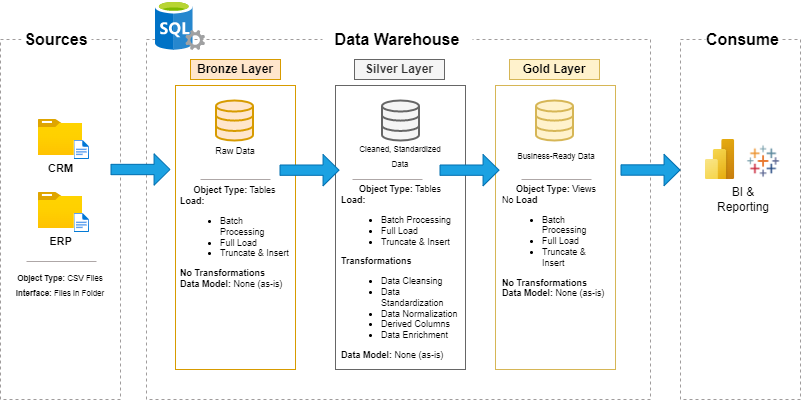

The diagram above was exported from draw.io. Its source (the exported page's mxGraphModel, read from the mxfile embedded in the PNG):
<mxGraphModel dx="1467" dy="753" grid="1" gridSize="10" guides="1" tooltips="1" connect="1" arrows="1" fold="1" page="1" pageScale="1" pageWidth="850" pageHeight="1100" math="0" shadow="0">
  <root>
    <mxCell id="0" />
    <mxCell id="1" parent="0" />
    <mxCell id="2wqp8WyHvSzA8KLHSygz-1" value="" style="rounded=0;whiteSpace=wrap;html=1;dashed=1;strokeColor=#A09C9C;" vertex="1" parent="1">
      <mxGeometry x="15" y="130" width="120" height="360" as="geometry" />
    </mxCell>
    <mxCell id="2wqp8WyHvSzA8KLHSygz-2" value="" style="rounded=0;whiteSpace=wrap;html=1;dashed=1;strokeColor=light-dark(#A09C9C,#EDEDED);" vertex="1" parent="1">
      <mxGeometry x="161" y="130" width="504" height="360" as="geometry" />
    </mxCell>
    <mxCell id="2wqp8WyHvSzA8KLHSygz-3" value="" style="rounded=0;whiteSpace=wrap;html=1;dashed=1;strokeColor=#A09C9C;" vertex="1" parent="1">
      <mxGeometry x="695" y="130" width="120" height="360" as="geometry" />
    </mxCell>
    <mxCell id="2wqp8WyHvSzA8KLHSygz-4" value="Sources" style="rounded=0;whiteSpace=wrap;html=1;strokeColor=none;fontStyle=1;fontSize=16;" vertex="1" parent="1">
      <mxGeometry x="36" y="115" width="70" height="30" as="geometry" />
    </mxCell>
    <mxCell id="2wqp8WyHvSzA8KLHSygz-5" value="Data Warehouse" style="rounded=0;whiteSpace=wrap;html=1;strokeColor=none;fontStyle=1;fontSize=16;" vertex="1" parent="1">
      <mxGeometry x="337" y="115" width="150" height="30" as="geometry" />
    </mxCell>
    <mxCell id="2wqp8WyHvSzA8KLHSygz-6" value="Consume" style="rounded=0;whiteSpace=wrap;html=1;strokeColor=none;fontStyle=1;fontSize=16;" vertex="1" parent="1">
      <mxGeometry x="720" y="115" width="75" height="30" as="geometry" />
    </mxCell>
    <mxCell id="2wqp8WyHvSzA8KLHSygz-7" value="Bronze Layer" style="rounded=0;whiteSpace=wrap;html=1;fontStyle=1;fillColor=#ffe6cc;strokeColor=#d79b00;" vertex="1" parent="1">
      <mxGeometry x="205" y="150" width="90" height="20" as="geometry" />
    </mxCell>
    <mxCell id="2wqp8WyHvSzA8KLHSygz-9" value="" style="rounded=0;whiteSpace=wrap;html=1;fontStyle=1;fillColor=none;strokeColor=#d79b00;" vertex="1" parent="1">
      <mxGeometry x="190" y="176" width="120" height="284" as="geometry" />
    </mxCell>
    <mxCell id="2wqp8WyHvSzA8KLHSygz-10" value="Silver Layer" style="rounded=0;whiteSpace=wrap;html=1;fontStyle=1;fillColor=#f5f5f5;strokeColor=#666666;fontColor=#333333;" vertex="1" parent="1">
      <mxGeometry x="369" y="150" width="90" height="20" as="geometry" />
    </mxCell>
    <mxCell id="2wqp8WyHvSzA8KLHSygz-11" value="" style="rounded=0;whiteSpace=wrap;html=1;fontStyle=1;fillColor=none;strokeColor=#666666;fontColor=#333333;" vertex="1" parent="1">
      <mxGeometry x="350" y="176" width="130" height="284" as="geometry" />
    </mxCell>
    <mxCell id="2wqp8WyHvSzA8KLHSygz-12" value="Gold Layer" style="rounded=0;whiteSpace=wrap;html=1;fontStyle=1;fillColor=#fff2cc;strokeColor=#d6b656;" vertex="1" parent="1">
      <mxGeometry x="524" y="150" width="90" height="20" as="geometry" />
    </mxCell>
    <mxCell id="2wqp8WyHvSzA8KLHSygz-13" value="" style="rounded=0;whiteSpace=wrap;html=1;fontStyle=1;fillColor=none;strokeColor=#d6b656;" vertex="1" parent="1">
      <mxGeometry x="510" y="176" width="120" height="284" as="geometry" />
    </mxCell>
    <mxCell id="2wqp8WyHvSzA8KLHSygz-14" value="&lt;b&gt;CRM&lt;/b&gt;" style="image;aspect=fixed;html=1;points=[];align=center;fontSize=11;image=img/lib/azure2/general/Folder_Blank.svg;fontStyle=0;verticalAlign=top;" vertex="1" parent="1">
      <mxGeometry x="52.75999999999999" y="210" width="44.48" height="36.1" as="geometry" />
    </mxCell>
    <mxCell id="2wqp8WyHvSzA8KLHSygz-19" value="" style="image;aspect=fixed;html=1;points=[];align=center;fontSize=12;image=img/lib/azure2/general/File.svg;" vertex="1" parent="1">
      <mxGeometry x="88.57999999999998" y="231" width="15.42" height="19" as="geometry" />
    </mxCell>
    <mxCell id="2wqp8WyHvSzA8KLHSygz-22" value="&lt;b&gt;ERP&lt;/b&gt;" style="image;aspect=fixed;html=1;points=[];align=center;fontSize=11;image=img/lib/azure2/general/Folder_Blank.svg;fontStyle=0;verticalAlign=top;" vertex="1" parent="1">
      <mxGeometry x="52.75999999999999" y="283" width="44.48" height="36.1" as="geometry" />
    </mxCell>
    <mxCell id="2wqp8WyHvSzA8KLHSygz-23" value="" style="image;aspect=fixed;html=1;points=[];align=center;fontSize=12;image=img/lib/azure2/general/File.svg;" vertex="1" parent="1">
      <mxGeometry x="88.57999999999998" y="304" width="15.42" height="19" as="geometry" />
    </mxCell>
    <mxCell id="2wqp8WyHvSzA8KLHSygz-26" value="" style="endArrow=none;html=1;rounded=0;strokeColor=light-dark(#aea7a7, #ededed);" edge="1" parent="1">
      <mxGeometry width="50" height="50" relative="1" as="geometry">
        <mxPoint x="41" y="352" as="sourcePoint" />
        <mxPoint x="111" y="352" as="targetPoint" />
      </mxGeometry>
    </mxCell>
    <mxCell id="2wqp8WyHvSzA8KLHSygz-28" value="&lt;font style=&quot;font-size: 8px;&quot;&gt;&lt;b&gt;Object Type:&lt;/b&gt; CSV Files&lt;/font&gt;&lt;div&gt;&lt;font style=&quot;font-size: 8px;&quot;&gt;&lt;b&gt;Interface:&lt;/b&gt; Files in Folder&lt;/font&gt;&lt;/div&gt;" style="text;html=1;align=center;verticalAlign=middle;whiteSpace=wrap;rounded=0;" vertex="1" parent="1">
      <mxGeometry x="28" y="360" width="94" height="30" as="geometry" />
    </mxCell>
    <mxCell id="2wqp8WyHvSzA8KLHSygz-29" value="" style="html=1;verticalLabelPosition=bottom;align=center;labelBackgroundColor=#ffffff;verticalAlign=top;strokeWidth=2;strokeColor=#d79b00;shadow=0;dashed=0;shape=mxgraph.ios7.icons.data;fillColor=#ffe6cc;" vertex="1" parent="1">
      <mxGeometry x="230.5" y="191" width="37" height="40" as="geometry" />
    </mxCell>
    <mxCell id="2wqp8WyHvSzA8KLHSygz-30" value="" style="html=1;verticalLabelPosition=bottom;align=center;labelBackgroundColor=#ffffff;verticalAlign=top;strokeWidth=2;strokeColor=#666666;shadow=0;dashed=0;shape=mxgraph.ios7.icons.data;fillColor=#f5f5f5;fontColor=#333333;" vertex="1" parent="1">
      <mxGeometry x="396.5" y="191" width="37" height="40" as="geometry" />
    </mxCell>
    <mxCell id="2wqp8WyHvSzA8KLHSygz-31" value="" style="html=1;verticalLabelPosition=bottom;align=center;labelBackgroundColor=#ffffff;verticalAlign=top;strokeWidth=2;strokeColor=#d6b656;shadow=0;dashed=0;shape=mxgraph.ios7.icons.data;fillColor=#fff2cc;" vertex="1" parent="1">
      <mxGeometry x="550.5" y="191" width="37" height="40" as="geometry" />
    </mxCell>
    <mxCell id="2wqp8WyHvSzA8KLHSygz-34" value="" style="shape=flexArrow;endArrow=classic;html=1;rounded=0;width=10.344827586206897;endSize=4.979310344827586;fillColor=#1ba1e2;strokeColor=#006EAF;" edge="1" parent="1">
      <mxGeometry width="50" height="50" relative="1" as="geometry">
        <mxPoint x="125" y="260" as="sourcePoint" />
        <mxPoint x="185" y="260" as="targetPoint" />
      </mxGeometry>
    </mxCell>
    <mxCell id="2wqp8WyHvSzA8KLHSygz-36" value="" style="shape=flexArrow;endArrow=classic;html=1;rounded=0;width=10.344827586206897;endSize=4.979310344827586;fillColor=#1ba1e2;strokeColor=#006EAF;" edge="1" parent="1">
      <mxGeometry width="50" height="50" relative="1" as="geometry">
        <mxPoint x="454" y="260.66" as="sourcePoint" />
        <mxPoint x="514" y="260.66" as="targetPoint" />
      </mxGeometry>
    </mxCell>
    <mxCell id="2wqp8WyHvSzA8KLHSygz-37" value="" style="shape=flexArrow;endArrow=classic;html=1;rounded=0;width=10.344827586206897;endSize=4.979310344827586;fillColor=#1ba1e2;strokeColor=#006EAF;" edge="1" parent="1">
      <mxGeometry width="50" height="50" relative="1" as="geometry">
        <mxPoint x="294" y="260.66" as="sourcePoint" />
        <mxPoint x="354" y="260.66" as="targetPoint" />
      </mxGeometry>
    </mxCell>
    <mxCell id="2wqp8WyHvSzA8KLHSygz-39" value="&lt;font style=&quot;font-size: 9px;&quot;&gt;Raw Data&lt;/font&gt;" style="text;html=1;align=center;verticalAlign=middle;whiteSpace=wrap;rounded=0;" vertex="1" parent="1">
      <mxGeometry x="220" y="225.5" width="60" height="30" as="geometry" />
    </mxCell>
    <mxCell id="2wqp8WyHvSzA8KLHSygz-40" value="&lt;font style=&quot;font-size: 8px;&quot;&gt;Cleaned, Standardized Data&lt;/font&gt;" style="text;html=1;align=center;verticalAlign=middle;whiteSpace=wrap;rounded=0;" vertex="1" parent="1">
      <mxGeometry x="368" y="231" width="94" height="30" as="geometry" />
    </mxCell>
    <mxCell id="2wqp8WyHvSzA8KLHSygz-41" value="&lt;font style=&quot;font-size: 8px;&quot;&gt;Business-Ready Data&lt;/font&gt;" style="text;html=1;align=center;verticalAlign=middle;whiteSpace=wrap;rounded=0;" vertex="1" parent="1">
      <mxGeometry x="527" y="231" width="87.5" height="30" as="geometry" />
    </mxCell>
    <mxCell id="2wqp8WyHvSzA8KLHSygz-44" value="" style="endArrow=none;html=1;rounded=0;strokeColor=light-dark(#aea7a7, #ededed);" edge="1" parent="1">
      <mxGeometry width="50" height="50" relative="1" as="geometry">
        <mxPoint x="215" y="270" as="sourcePoint" />
        <mxPoint x="285" y="270" as="targetPoint" />
      </mxGeometry>
    </mxCell>
    <mxCell id="2wqp8WyHvSzA8KLHSygz-47" value="" style="endArrow=none;html=1;rounded=0;strokeColor=light-dark(#aea7a7, #ededed);" edge="1" parent="1">
      <mxGeometry width="50" height="50" relative="1" as="geometry">
        <mxPoint x="367" y="270" as="sourcePoint" />
        <mxPoint x="437" y="270" as="targetPoint" />
      </mxGeometry>
    </mxCell>
    <mxCell id="2wqp8WyHvSzA8KLHSygz-48" value="" style="endArrow=none;html=1;rounded=0;strokeColor=light-dark(#aea7a7, #ededed);" edge="1" parent="1">
      <mxGeometry width="50" height="50" relative="1" as="geometry">
        <mxPoint x="536" y="270" as="sourcePoint" />
        <mxPoint x="606" y="270" as="targetPoint" />
      </mxGeometry>
    </mxCell>
    <mxCell id="2wqp8WyHvSzA8KLHSygz-49" value="&lt;font&gt;&lt;b&gt;Object Type:&lt;/b&gt; Tables&lt;/font&gt;&lt;div&gt;&lt;div style=&quot;text-align: left;&quot;&gt;&lt;b style=&quot;background-color: transparent;&quot;&gt;&lt;font&gt;Load:&lt;/font&gt;&lt;/b&gt;&lt;/div&gt;&lt;/div&gt;&lt;div style=&quot;text-align: left;&quot;&gt;&lt;ul&gt;&lt;li&gt;&lt;span style=&quot;background-color: transparent;&quot;&gt;Batch Processing&lt;/span&gt;&lt;/li&gt;&lt;li&gt;&lt;span style=&quot;background-color: transparent;&quot;&gt;Full Load&lt;/span&gt;&lt;/li&gt;&lt;li&gt;&lt;span style=&quot;background-color: transparent;&quot;&gt;Truncate &amp;amp; Insert&lt;/span&gt;&lt;/li&gt;&lt;/ul&gt;&lt;b&gt;&lt;font&gt;No Transformations&lt;/font&gt;&lt;/b&gt;&lt;/div&gt;&lt;div style=&quot;text-align: left;&quot;&gt;&lt;font&gt;&lt;b&gt;Data Model: &lt;/b&gt;None (as-is)&lt;/font&gt;&lt;/div&gt;" style="text;html=1;align=center;verticalAlign=middle;whiteSpace=wrap;rounded=0;fontSize=9;" vertex="1" parent="1">
      <mxGeometry x="194" y="268.1" width="111" height="120" as="geometry" />
    </mxCell>
    <mxCell id="2wqp8WyHvSzA8KLHSygz-50" value="&lt;font&gt;&lt;b&gt;Object Type:&lt;/b&gt; Tables&lt;/font&gt;&lt;div&gt;&lt;div style=&quot;text-align: left;&quot;&gt;&lt;b&gt;&lt;font&gt;Load:&lt;/font&gt;&lt;/b&gt;&lt;/div&gt;&lt;/div&gt;&lt;div style=&quot;text-align: left;&quot;&gt;&lt;ul&gt;&lt;li&gt;&lt;span&gt;Batch Processing&lt;/span&gt;&lt;/li&gt;&lt;li&gt;&lt;span&gt;Full Load&lt;/span&gt;&lt;/li&gt;&lt;li&gt;&lt;span&gt;Truncate &amp;amp; Insert&lt;/span&gt;&lt;/li&gt;&lt;/ul&gt;&lt;b&gt;&lt;font&gt;Transformations&lt;/font&gt;&lt;/b&gt;&lt;/div&gt;&lt;div style=&quot;text-align: left;&quot;&gt;&lt;ul&gt;&lt;li&gt;&lt;font&gt;Data Cleansing&lt;/font&gt;&lt;/li&gt;&lt;li&gt;&lt;font&gt;&lt;span&gt;Data Standardization&lt;/span&gt;&lt;/font&gt;&lt;/li&gt;&lt;li&gt;&lt;font&gt;&lt;span&gt;Data Normalization&lt;/span&gt;&lt;/font&gt;&lt;/li&gt;&lt;li&gt;&lt;font&gt;&lt;span&gt;Derived Columns&lt;/span&gt;&lt;/font&gt;&lt;/li&gt;&lt;li&gt;&lt;font&gt;&lt;span&gt;Data Enrichment&lt;/span&gt;&lt;/font&gt;&lt;/li&gt;&lt;/ul&gt;&lt;/div&gt;&lt;div style=&quot;text-align: left;&quot;&gt;&lt;font&gt;&lt;b&gt;Data Model: &lt;/b&gt;None (as-is)&lt;/font&gt;&lt;/div&gt;" style="text;html=1;align=center;verticalAlign=middle;rounded=0;spacing=2;whiteSpace=wrap;textShadow=0;labelBorderColor=none;labelBackgroundColor=none;labelPosition=center;verticalLabelPosition=middle;fontSize=9;" vertex="1" parent="1">
      <mxGeometry x="355" y="283" width="120" height="160" as="geometry" />
    </mxCell>
    <mxCell id="2wqp8WyHvSzA8KLHSygz-51" value="&lt;font&gt;&lt;b&gt;Object Type:&lt;/b&gt; Views&lt;/font&gt;&lt;div&gt;&lt;div style=&quot;text-align: left;&quot;&gt;&lt;span style=&quot;background-color: transparent;&quot;&gt;&lt;font&gt;No &lt;b&gt;Load&lt;/b&gt;&lt;/font&gt;&lt;/span&gt;&lt;/div&gt;&lt;/div&gt;&lt;div style=&quot;text-align: left;&quot;&gt;&lt;ul&gt;&lt;li&gt;&lt;span style=&quot;background-color: transparent;&quot;&gt;Batch Processing&lt;/span&gt;&lt;/li&gt;&lt;li&gt;&lt;span style=&quot;background-color: transparent;&quot;&gt;Full Load&lt;/span&gt;&lt;/li&gt;&lt;li&gt;&lt;span style=&quot;background-color: transparent;&quot;&gt;Truncate &amp;amp; Insert&lt;/span&gt;&lt;/li&gt;&lt;/ul&gt;&lt;b&gt;&lt;font&gt;No Transformations&lt;/font&gt;&lt;/b&gt;&lt;/div&gt;&lt;div style=&quot;text-align: left;&quot;&gt;&lt;font&gt;&lt;b&gt;Data Model: &lt;/b&gt;None (as-is)&lt;/font&gt;&lt;/div&gt;" style="text;html=1;align=center;verticalAlign=middle;whiteSpace=wrap;rounded=0;fontSize=9;" vertex="1" parent="1">
      <mxGeometry x="515.75" y="265.5" width="110" height="133" as="geometry" />
    </mxCell>
    <mxCell id="2wqp8WyHvSzA8KLHSygz-52" value="" style="image;aspect=fixed;html=1;points=[];align=center;fontSize=12;image=img/lib/azure2/power_platform/PowerBI.svg;" vertex="1" parent="1">
      <mxGeometry x="719.5" y="230" width="30" height="40" as="geometry" />
    </mxCell>
    <mxCell id="2wqp8WyHvSzA8KLHSygz-53" value="BI &amp;amp; Reporting" style="text;html=1;align=center;verticalAlign=middle;whiteSpace=wrap;rounded=0;" vertex="1" parent="1">
      <mxGeometry x="727.5" y="275" width="60" height="30" as="geometry" />
    </mxCell>
    <mxCell id="2wqp8WyHvSzA8KLHSygz-55" value="" style="shape=flexArrow;endArrow=classic;html=1;rounded=0;width=10.344827586206897;endSize=4.979310344827586;fillColor=#1ba1e2;strokeColor=#006EAF;" edge="1" parent="1">
      <mxGeometry width="50" height="50" relative="1" as="geometry">
        <mxPoint x="635" y="260.52000000000004" as="sourcePoint" />
        <mxPoint x="695" y="260.52000000000004" as="targetPoint" />
      </mxGeometry>
    </mxCell>
    <mxCell id="2wqp8WyHvSzA8KLHSygz-57" value="" style="image;sketch=0;aspect=fixed;html=1;points=[];align=center;fontSize=12;image=img/lib/mscae/SQL_Servers.svg;" vertex="1" parent="1">
      <mxGeometry x="170" y="91" width="50" height="50" as="geometry" />
    </mxCell>
    <mxCell id="2wqp8WyHvSzA8KLHSygz-58" value="" style="shape=image;verticalLabelPosition=bottom;labelBackgroundColor=default;verticalAlign=top;aspect=fixed;imageAspect=0;image=data:image/png,(base64 omitted: 12892 chars);" vertex="1" parent="1">
      <mxGeometry x="749.5" y="235.91" width="57.22" height="32.19" as="geometry" />
    </mxCell>
  </root>
</mxGraphModel>